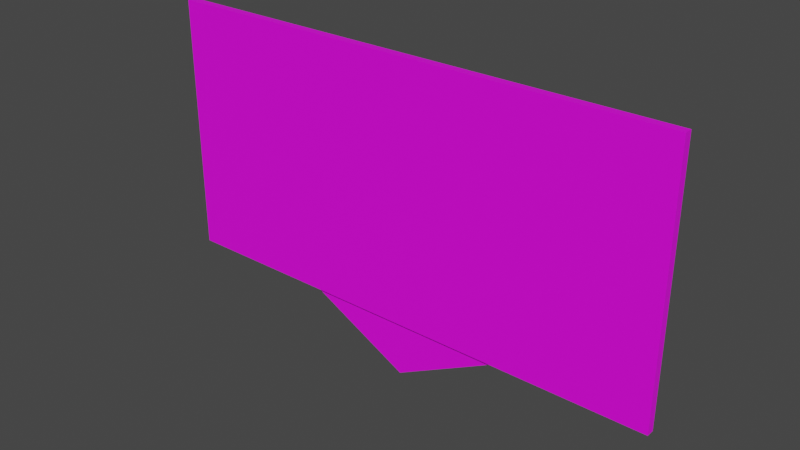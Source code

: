 # Source: Panneau3.blend  (saved by Blender 3.1.7; exported with 4.5.12 LTS)
import bpy
from mathutils import Matrix  # noqa: F401  (used for matrix-valued properties, if any)

bpy.ops.wm.read_factory_settings(use_empty=True)
scene = bpy.context.scene
scene.name = 'Scene'

# ---- collections
col_collection = bpy.data.collections.new('Collection'); scene.collection.children.link(col_collection)

# ---- images (referenced by path relative to the original .blend; pixels are not part of the script)
import os
ASSET_DIR = os.environ.get("B2B_ASSET_DIR", "")  # directory of the original .blend (textures are referenced by path, not embedded)
HERE = os.path.dirname(os.path.abspath(__file__))  # packed textures are extracted next to this script under _unpacked/

def load_image(name, relpath, width, height, colorspace="sRGB"):
    """Load a texture the original file referenced (path relative to the .blend, or extracted next to this script)."""
    p = next((c for c in (os.path.join(HERE, relpath), os.path.join(ASSET_DIR, relpath)) if relpath and os.path.exists(c)), "")
    if p:
        img = bpy.data.images.load(p, check_existing=True)
        img.name = name
    else:  # same state as the original file: an image datablock whose file is absent (Cycles renders it pink)
        img = bpy.data.images.new(name, width, height)
        img.source = "FILE"
        img.filepath = "//" + (relpath or name)
    img.colorspace_settings.name = colorspace
    return img
img_diceuvred_png = load_image('DiceUVred.png', 'DiceUVred.png', 1024, 1024, 'sRGB')

# ---- materials (node trees are filled in below, after node groups)
mat_panneau = bpy.data.materials.new('Panneau')
mat_panneau.use_transparent_shadow = False

# ---- material node trees
mat_panneau.use_nodes = True; mat_panneau.node_tree.nodes.clear()
_N = mat_panneau.node_tree.nodes; _L = mat_panneau.node_tree.links
n0 = _N.new('ShaderNodeBsdfPrincipled'); n0.name = 'Principled BSDF'; n0.location = (10, 300)
n0.distribution = 'GGX'
n0.subsurface_method = 'RANDOM_WALK_SKIN'
n0.inputs[3].default_value = 1.45
n0.inputs[27].default_value = (0.0, 0.0, 0.0, 1.0)
n0.inputs[28].default_value = 1.0
n1 = _N.new('ShaderNodeOutputMaterial'); n1.name = 'Material Output'; n1.location = (300, 300)
n2 = _N.new('ShaderNodeTexImage'); n2.name = 'Image Texture'; n2.location = (-280, 272)
n2.image = img_diceuvred_png
_L.new(n0.outputs[0], n1.inputs[0])
_L.new(n2.outputs[0], n0.inputs[0])
n1.is_active_output = True

# ---- world
world_world = bpy.data.worlds.new('World'); scene.world = world_world
world_world.use_nodes = True; world_world.node_tree.nodes.clear()
_N = world_world.node_tree.nodes; _L = world_world.node_tree.links
n0 = _N.new('ShaderNodeOutputWorld'); n0.name = 'World Output'; n0.location = (300, 300)
n1 = _N.new('ShaderNodeBackground'); n1.name = 'Background'; n1.location = (10, 300)
n1.inputs[0].default_value = (0.05088, 0.05088, 0.05088, 1.0)
_L.new(n1.outputs[0], n0.inputs[0])
n0.is_active_output = True
world_world.color = (0.05088, 0.05088, 0.05088)
world_world.use_sun_shadow = False
world_world.sun_shadow_jitter_overblur = 0.0

# ---- meshes
me_cube_001 = bpy.data.meshes.new('Cube.001')
me_cube_001.from_pydata([(-1.0, -1.0, -1.0), (-1.0, -1.0, 1.0), (-1.0, 1.0, -1.0), (-1.0, 1.0, 1.0), (1.0, -1.0, -1.0), (1.0, -1.0, 1.0), (1.0, 1.0, -1.0), (1.0, 1.0, 1.0)], [], [(0, 1, 3, 2), (2, 3, 7, 6), (6, 7, 5, 4), (4, 5, 1, 0), (2, 6, 4, 0), (7, 3, 1, 5)])
_uv = me_cube_001.uv_layers.new(name='UVMap')
_uv.uv.foreach_set('vector', [0.7544, 0.3694, 0.7714, 0.3694, 0.7714, 0.3811, 0.7544, 0.3811, 0.7544, 0.3811, 0.7714, 0.3811, 0.7714, 0.3927, 0.7544, 0.3927, 0.7544, 0.3927, 0.7714, 0.3927, 0.977, 0.3163, 0.6674, 0.3163, 0.6674, 0.3163, 0.977, 0.3163, 0.977, 0.63, 0.6674, 0.63, 0.7668, 0.3655, 0.7544, 0.3927, 0.6674, 0.3163, 0.7668, 0.3972, 0.7714, 0.3927, 0.7548, 0.3933, 0.7591, 0.3757, 0.977, 0.3163])
me_cube_001.materials.append(mat_panneau)
me_cube_001.use_remesh_fix_poles = True
me_cube_001.use_remesh_preserve_attributes = False
me_cube_001.update()
me_plane = bpy.data.meshes.new('Plane')
me_plane.from_pydata([(0.0, 0.4757, -6.45e-08), (-1.0, 1.0, 0.0), (1.0, 1.0, 0.0)], [], [(0, 2, 1)])
_uv = me_plane.uv_layers.new(name='UVMap')
_uv.uv.foreach_set('vector', [0.7275, 0.9429, 0.7275, 0.872, 0.7984, 0.872])
me_plane.materials.append(mat_panneau)
me_plane.use_remesh_fix_poles = True
me_plane.use_remesh_preserve_attributes = False
me_plane.update()

# ---- objects
ob_cube = bpy.data.objects.new('Cube', me_cube_001)
ob_plane = bpy.data.objects.new('Plane', me_plane)

# ---- transforms, parenting, visibility, modifiers, constraints
ob_cube.location = (0.0, 0.0, 3.729)
ob_cube.scale = (2.0, 0.03123, 1.0)
ob_plane.location = (0.0, 0.0, 1.817)
ob_plane.rotation_euler = (1.571, 0.0, 0.0)

# ---- collection membership
col_collection.objects.link(ob_cube)
col_collection.objects.link(ob_plane)

# ---- scene / render settings (as saved in the file)
scene.frame_start = 1; scene.frame_end = 250; scene.frame_set(1)
scene.render.engine = 'BLENDER_EEVEE_NEXT'
scene.cycles.sampling_pattern = 'TABULATED_SOBOL'
scene.cycles.use_light_tree = False
scene.view_settings.view_transform = 'Filmic'
bpy.context.view_layer.update()

# ---- added for rendering (the .blend has no active camera and no usable light): camera, sun
cam_auto = bpy.data.cameras.new('AutoCamera')
cam_auto.lens = 50.0
cam_auto.sensor_width = 36.0
cam_auto.clip_end = 1000.0
ob_auto_camera = bpy.data.objects.new('AutoCamera', cam_auto)
scene.collection.objects.link(ob_auto_camera)
ob_auto_camera.location = (4.33353, -5.20024, 6.97784)
ob_auto_camera.rotation_euler = (1.09748, -7.21219e-08, 0.694738)
scene.camera = ob_auto_camera
light_auto_sun = bpy.data.lights.new('AutoSun', 'SUN')
light_auto_sun.energy = 3.0
light_auto_sun.angle = 0.0523599
ob_auto_sun = bpy.data.objects.new('AutoSun', light_auto_sun)
scene.collection.objects.link(ob_auto_sun)
ob_auto_sun.rotation_euler = (0.872665, 0.174533, 0.523599)
bpy.context.view_layer.update()
